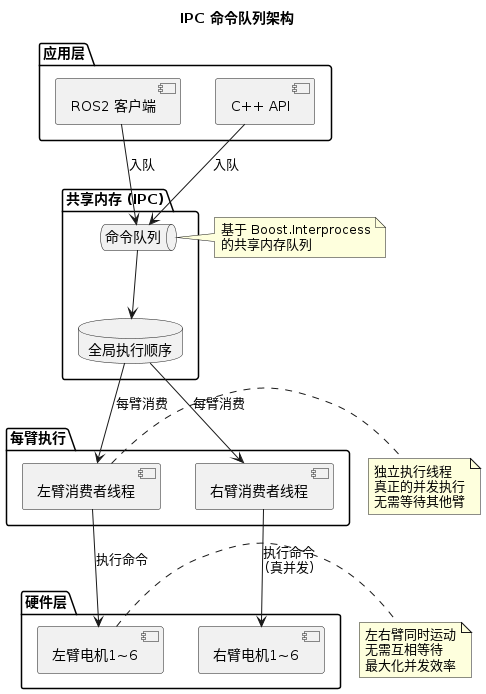

The diagram above was rendered by PlantUML. Its source (embedded in the PNG):
@startuml ipc_architecture
title IPC 命令队列架构

package "应用层" {
  component "ROS2 客户端"
  component "C++ API"
}

package "共享内存 (IPC)" {
  queue "命令队列"
  database "全局执行顺序"
}

package "每臂执行" {
  component "左臂消费者线程" as left_arm
  component "右臂消费者线程" as right_arm
}

package "硬件层" {
  component "左臂电机1~6" as left_arm_motor
  component "右臂电机1~6" as right_arm_motor
}

"ROS2 客户端" --> "命令队列": 入队
"C++ API" --> "命令队列": 入队

"命令队列" --> "全局执行顺序"
"全局执行顺序" --> left_arm: 每臂消费
"全局执行顺序" --> right_arm: 每臂消费

left_arm --> left_arm_motor: 执行命令
right_arm --> right_arm_motor: 执行命令\n(真并发)


note right of "命令队列"
  基于 Boost.Interprocess
  的共享内存队列
end note

note right of left_arm
  独立执行线程
  真正的并发执行
  无需等待其他臂
end note

note right of left_arm_motor
  左右臂同时运动
  无需互相等待
  最大化并发效率
end note

@enduml